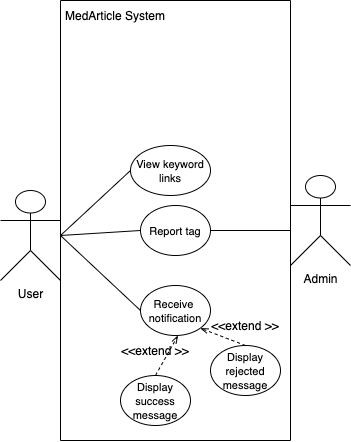

The diagram above was exported from draw.io. Its source (the exported page's mxGraphModel, read from the mxfile embedded in the PNG):
<mxGraphModel dx="946" dy="594" grid="1" gridSize="10" guides="1" tooltips="1" connect="1" arrows="1" fold="1" page="1" pageScale="1" pageWidth="1169" pageHeight="826" background="#ffffff" math="0" shadow="0">
  <root>
    <mxCell id="0" />
    <mxCell id="1" parent="0" />
    <mxCell id="pHc6b0fLADzIyUUlZjvu-41" value="User" style="shape=umlActor;verticalLabelPosition=bottom;verticalAlign=top;html=1;outlineConnect=0;" parent="1" vertex="1">
      <mxGeometry x="110" y="245" width="60" height="90" as="geometry" />
    </mxCell>
    <mxCell id="pHc6b0fLADzIyUUlZjvu-44" value="&lt;font style=&quot;font-size: 11px&quot;&gt;View keyword links&lt;/font&gt;" style="ellipse;whiteSpace=wrap;html=1;" parent="1" vertex="1">
      <mxGeometry x="240" y="200" width="80" height="50" as="geometry" />
    </mxCell>
    <mxCell id="pHc6b0fLADzIyUUlZjvu-50" value="" style="endArrow=none;endFill=0;endSize=12;html=1;entryX=0;entryY=0.5;entryDx=0;entryDy=0;" parent="1" target="pHc6b0fLADzIyUUlZjvu-44" edge="1">
      <mxGeometry width="160" relative="1" as="geometry">
        <mxPoint x="170" y="290" as="sourcePoint" />
        <mxPoint x="340" y="230" as="targetPoint" />
      </mxGeometry>
    </mxCell>
    <mxCell id="pHc6b0fLADzIyUUlZjvu-51" value="" style="endArrow=none;endFill=0;endSize=12;html=1;entryX=0;entryY=0.5;entryDx=0;entryDy=0;" parent="1" target="-K5Bz50wVMDO_kUoR8XZ-3" edge="1">
      <mxGeometry width="160" relative="1" as="geometry">
        <mxPoint x="170" y="290" as="sourcePoint" />
        <mxPoint x="251.92000000000007" y="256.32000000000005" as="targetPoint" />
      </mxGeometry>
    </mxCell>
    <mxCell id="-K5Bz50wVMDO_kUoR8XZ-3" value="&lt;font style=&quot;font-size: 11px&quot;&gt;Report tag&lt;br&gt;&lt;/font&gt;" style="ellipse;whiteSpace=wrap;html=1;" parent="1" vertex="1">
      <mxGeometry x="250" y="260" width="70" height="50" as="geometry" />
    </mxCell>
    <mxCell id="-K5Bz50wVMDO_kUoR8XZ-6" value="&lt;span style=&quot;font-size: 11px&quot;&gt;Receive&amp;nbsp; notification&lt;/span&gt;" style="ellipse;whiteSpace=wrap;html=1;" parent="1" vertex="1">
      <mxGeometry x="250" y="340" width="70" height="50" as="geometry" />
    </mxCell>
    <mxCell id="J4YOB9VJ8llGjJ1e0ej4-2" value="" style="endArrow=none;html=1;rounded=0;" parent="1" edge="1">
      <mxGeometry width="50" height="50" relative="1" as="geometry">
        <mxPoint x="400" y="495" as="sourcePoint" />
        <mxPoint x="400" y="495" as="targetPoint" />
        <Array as="points">
          <mxPoint x="170" y="495" />
          <mxPoint x="170" y="55" />
          <mxPoint x="400" y="55" />
        </Array>
      </mxGeometry>
    </mxCell>
    <mxCell id="J4YOB9VJ8llGjJ1e0ej4-3" value="MedArticle System" style="text;html=1;strokeColor=none;fillColor=none;align=center;verticalAlign=middle;whiteSpace=wrap;rounded=0;" parent="1" vertex="1">
      <mxGeometry x="150" y="60" width="150" height="20" as="geometry" />
    </mxCell>
    <mxCell id="J4YOB9VJ8llGjJ1e0ej4-4" value="Admin" style="shape=umlActor;verticalLabelPosition=bottom;verticalAlign=top;html=1;outlineConnect=0;" parent="1" vertex="1">
      <mxGeometry x="400" y="230" width="60" height="90" as="geometry" />
    </mxCell>
    <mxCell id="J4YOB9VJ8llGjJ1e0ej4-7" value="&lt;font style=&quot;font-size: 11px&quot;&gt;Display rejected message&lt;/font&gt;" style="ellipse;whiteSpace=wrap;html=1;" parent="1" vertex="1">
      <mxGeometry x="320" y="400" width="70" height="50" as="geometry" />
    </mxCell>
    <mxCell id="J4YOB9VJ8llGjJ1e0ej4-8" value="" style="endArrow=openThin;endFill=0;html=1;dashed=1;rounded=0;exitX=0.5;exitY=0;exitDx=0;exitDy=0;entryX=1;entryY=1;entryDx=0;entryDy=0;" parent="1" source="J4YOB9VJ8llGjJ1e0ej4-7" target="-K5Bz50wVMDO_kUoR8XZ-6" edge="1">
      <mxGeometry width="160" relative="1" as="geometry">
        <mxPoint x="330" y="330" as="sourcePoint" />
        <mxPoint x="407.6" y="291.20000000000005" as="targetPoint" />
      </mxGeometry>
    </mxCell>
    <mxCell id="J4YOB9VJ8llGjJ1e0ej4-9" value="&amp;lt;&amp;lt;extend &amp;gt;&amp;gt;" style="text;html=1;strokeColor=none;fillColor=none;align=center;verticalAlign=middle;whiteSpace=wrap;rounded=0;" parent="1" vertex="1">
      <mxGeometry x="305" y="370" width="100" height="20" as="geometry" />
    </mxCell>
    <mxCell id="hZ-2iCDXcW2z_sqQ5Mfv-2" value="&amp;lt;&amp;lt;extend &amp;gt;&amp;gt;" style="text;html=1;strokeColor=none;fillColor=none;align=center;verticalAlign=middle;whiteSpace=wrap;rounded=0;" parent="1" vertex="1">
      <mxGeometry x="220" y="390" width="90" height="30" as="geometry" />
    </mxCell>
    <mxCell id="hZ-2iCDXcW2z_sqQ5Mfv-3" value="" style="endArrow=openThin;endFill=0;html=1;dashed=1;rounded=0;exitX=0.5;exitY=0;exitDx=0;exitDy=0;entryX=0.75;entryY=0;entryDx=0;entryDy=0;" parent="1" source="hZ-2iCDXcW2z_sqQ5Mfv-5" target="hZ-2iCDXcW2z_sqQ5Mfv-2" edge="1">
      <mxGeometry width="160" relative="1" as="geometry">
        <mxPoint x="306.9399999999999" y="450" as="sourcePoint" />
        <mxPoint x="300" y="440" as="targetPoint" />
      </mxGeometry>
    </mxCell>
    <mxCell id="hZ-2iCDXcW2z_sqQ5Mfv-5" value="&lt;font style=&quot;font-size: 11px&quot;&gt;Display success message&lt;/font&gt;" style="ellipse;whiteSpace=wrap;html=1;" parent="1" vertex="1">
      <mxGeometry x="230" y="430" width="70" height="50" as="geometry" />
    </mxCell>
    <mxCell id="KzDcrv-6d9HKNpzRhVjb-3" value="" style="endArrow=none;endFill=0;endSize=12;html=1;entryX=0;entryY=0.5;entryDx=0;entryDy=0;" edge="1" parent="1" target="-K5Bz50wVMDO_kUoR8XZ-6">
      <mxGeometry width="160" relative="1" as="geometry">
        <mxPoint x="170" y="290" as="sourcePoint" />
        <mxPoint x="260" y="295" as="targetPoint" />
      </mxGeometry>
    </mxCell>
    <mxCell id="KzDcrv-6d9HKNpzRhVjb-4" value="" style="endArrow=none;html=1;exitX=1;exitY=0.5;exitDx=0;exitDy=0;" edge="1" parent="1" source="-K5Bz50wVMDO_kUoR8XZ-3">
      <mxGeometry width="50" height="50" relative="1" as="geometry">
        <mxPoint x="460" y="300" as="sourcePoint" />
        <mxPoint x="400" y="285" as="targetPoint" />
      </mxGeometry>
    </mxCell>
  </root>
</mxGraphModel>